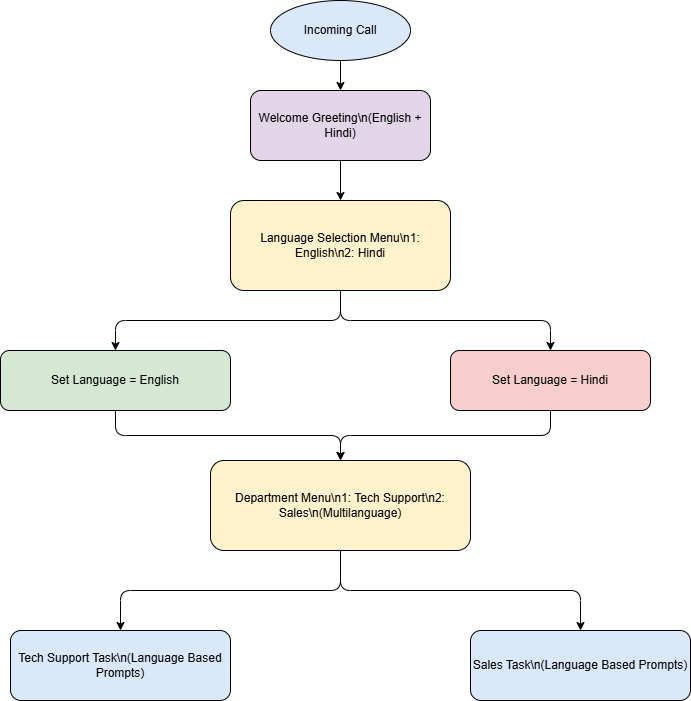

The diagram above was exported from draw.io. Its source (the exported page's mxGraphModel, read from the mxfile embedded in the PNG):
<mxGraphModel dx="1892" dy="626" grid="1" gridSize="10" guides="1" tooltips="1" connect="1" arrows="1" fold="1" page="1" pageScale="1" pageWidth="850" pageHeight="1100" math="0" shadow="0">
  <root>
    <mxCell id="0" />
    <mxCell id="1" parent="0" />
    <mxCell id="ZoSIVBdCQeN6qwpTVhw9-1" value="Incoming Call" style="ellipse;whiteSpace=wrap;html=1;fillColor=#dae8fc;" vertex="1" parent="1">
      <mxGeometry x="80" y="40" width="140" height="60" as="geometry" />
    </mxCell>
    <mxCell id="ZoSIVBdCQeN6qwpTVhw9-2" value="Welcome Greeting\n(English + Hindi)" style="rounded=1;whiteSpace=wrap;html=1;fillColor=#e1d5e7;" vertex="1" parent="1">
      <mxGeometry x="60" y="130" width="180" height="70" as="geometry" />
    </mxCell>
    <mxCell id="ZoSIVBdCQeN6qwpTVhw9-3" value="Language Selection Menu\n1: English\n2: Hindi" style="rounded=1;whiteSpace=wrap;html=1;fillColor=#fff2cc;" vertex="1" parent="1">
      <mxGeometry x="40" y="240" width="220" height="90" as="geometry" />
    </mxCell>
    <mxCell id="ZoSIVBdCQeN6qwpTVhw9-4" value="Set Language = English" style="rounded=1;whiteSpace=wrap;html=1;fillColor=#d5e8d4;" vertex="1" parent="1">
      <mxGeometry x="-190" y="390" width="230" height="60" as="geometry" />
    </mxCell>
    <mxCell id="ZoSIVBdCQeN6qwpTVhw9-5" value="Set Language = Hindi" style="rounded=1;whiteSpace=wrap;html=1;fillColor=#f8cecc;" vertex="1" parent="1">
      <mxGeometry x="260" y="390" width="200" height="60" as="geometry" />
    </mxCell>
    <mxCell id="ZoSIVBdCQeN6qwpTVhw9-6" value="Department Menu\n1: Tech Support\n2: Sales\n(Multilanguage)" style="rounded=1;whiteSpace=wrap;html=1;fillColor=#fff2cc;" vertex="1" parent="1">
      <mxGeometry x="20" y="500" width="260" height="90" as="geometry" />
    </mxCell>
    <mxCell id="ZoSIVBdCQeN6qwpTVhw9-7" value="Tech Support Task\n(Language Based Prompts)" style="rounded=1;whiteSpace=wrap;html=1;fillColor=#dae8fc;" vertex="1" parent="1">
      <mxGeometry x="-180" y="670" width="220" height="70" as="geometry" />
    </mxCell>
    <mxCell id="ZoSIVBdCQeN6qwpTVhw9-8" value="Sales Task\n(Language Based Prompts)" style="rounded=1;whiteSpace=wrap;html=1;fillColor=#dae8fc;" vertex="1" parent="1">
      <mxGeometry x="280" y="670" width="220" height="70" as="geometry" />
    </mxCell>
    <mxCell id="ZoSIVBdCQeN6qwpTVhw9-9" style="edgeStyle=orthogonalEdgeStyle;" edge="1" parent="1" source="ZoSIVBdCQeN6qwpTVhw9-1" target="ZoSIVBdCQeN6qwpTVhw9-2">
      <mxGeometry relative="1" as="geometry" />
    </mxCell>
    <mxCell id="ZoSIVBdCQeN6qwpTVhw9-10" style="edgeStyle=orthogonalEdgeStyle;" edge="1" parent="1" source="ZoSIVBdCQeN6qwpTVhw9-2" target="ZoSIVBdCQeN6qwpTVhw9-3">
      <mxGeometry relative="1" as="geometry" />
    </mxCell>
    <mxCell id="ZoSIVBdCQeN6qwpTVhw9-11" style="edgeStyle=orthogonalEdgeStyle;" edge="1" parent="1" source="ZoSIVBdCQeN6qwpTVhw9-3" target="ZoSIVBdCQeN6qwpTVhw9-4">
      <mxGeometry relative="1" as="geometry" />
    </mxCell>
    <mxCell id="ZoSIVBdCQeN6qwpTVhw9-12" style="edgeStyle=orthogonalEdgeStyle;" edge="1" parent="1" source="ZoSIVBdCQeN6qwpTVhw9-3" target="ZoSIVBdCQeN6qwpTVhw9-5">
      <mxGeometry relative="1" as="geometry" />
    </mxCell>
    <mxCell id="ZoSIVBdCQeN6qwpTVhw9-13" style="edgeStyle=orthogonalEdgeStyle;" edge="1" parent="1" source="ZoSIVBdCQeN6qwpTVhw9-4" target="ZoSIVBdCQeN6qwpTVhw9-6">
      <mxGeometry relative="1" as="geometry" />
    </mxCell>
    <mxCell id="ZoSIVBdCQeN6qwpTVhw9-14" style="edgeStyle=orthogonalEdgeStyle;" edge="1" parent="1" source="ZoSIVBdCQeN6qwpTVhw9-5" target="ZoSIVBdCQeN6qwpTVhw9-6">
      <mxGeometry relative="1" as="geometry" />
    </mxCell>
    <mxCell id="ZoSIVBdCQeN6qwpTVhw9-15" style="edgeStyle=orthogonalEdgeStyle;" edge="1" parent="1" source="ZoSIVBdCQeN6qwpTVhw9-6" target="ZoSIVBdCQeN6qwpTVhw9-7">
      <mxGeometry relative="1" as="geometry" />
    </mxCell>
    <mxCell id="ZoSIVBdCQeN6qwpTVhw9-16" style="edgeStyle=orthogonalEdgeStyle;" edge="1" parent="1" source="ZoSIVBdCQeN6qwpTVhw9-6" target="ZoSIVBdCQeN6qwpTVhw9-8">
      <mxGeometry relative="1" as="geometry" />
    </mxCell>
  </root>
</mxGraphModel>